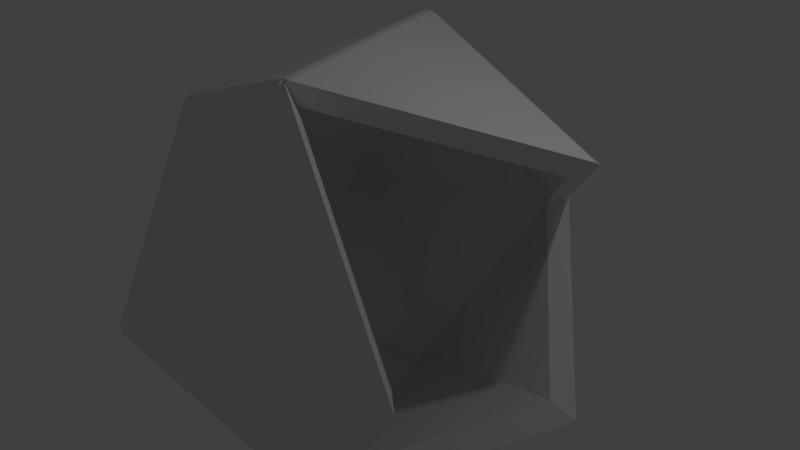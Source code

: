 # Source: hollowico-5.blend  (saved by Blender 2.75.0; exported with 4.5.12 LTS)
import bpy
from mathutils import Matrix  # noqa: F401  (used for matrix-valued properties, if any)

bpy.ops.wm.read_factory_settings(use_empty=True)
scene = bpy.context.scene
scene.name = 'Scene'

# ---- collections
col_collection_1 = bpy.data.collections.new('Collection 1'); scene.collection.children.link(col_collection_1)

# ---- world
world_world = bpy.data.worlds.new('World'); scene.world = world_world
world_world.color = (0.05088, 0.05088, 0.05088)
world_world.use_sun_shadow = False
world_world.sun_shadow_jitter_overblur = 0.0
world_world.cycles.sampling_method = 'MANUAL'
world_world.cycles.sample_map_resolution = 256

# ---- cameras
cam_camera = bpy.data.cameras.new('Camera')
cam_camera.clip_end = 100.0
cam_camera.lens = 35.0
cam_camera.sensor_width = 32.0
cam_camera.sensor_height = 18.0
cam_camera.ortho_scale = 7.314
cam_camera.dof.focus_distance = 0.0
cam_camera.dof.aperture_fstop = 128.0

# ---- lights
light_lamp = bpy.data.lights.new('Lamp', 'POINT')
light_lamp.transmission_factor = 0.0
light_lamp.cutoff_distance = 30.0
light_lamp.energy = 100.0
light_lamp.shadow_buffer_clip_start = 1.001
light_lamp.shadow_soft_size = 0.1
light_lamp.shadow_maximum_resolution = 0.006
light_lamp.use_absolute_resolution = True
light_lamp.cycles.use_multiple_importance_sampling = False

# ---- meshes
me_icosphere = bpy.data.meshes.new('Icosphere')
me_icosphere.from_pydata([(-2.298, -0.8364, -1.522), (-0.5852, -2.82, -0.004817), (0.525, -1.42, -2.45), (-0.5108, 1.426, -2.45), (-2.307, -0.8396, 1.507), (-2.261, 1.784, -0.004817), (2.309, 0.8386, -1.505), (2.263, -1.782, 0.004825), (0.5104, -1.426, 2.45), (-0.5254, 1.42, 2.45), (0.5848, 2.82, 0.004816), (2.3, 0.8353, 1.52), (-2.542, -1.006, -1.73), (-2.596, -0.9947, -1.654), (-2.628, -0.9069, -1.654), (-2.594, -0.8637, -1.73), (-2.541, -0.9248, -1.777), (0.5256, -1.64, -2.739), (0.527, -1.559, -2.785), (0.6346, -1.582, -2.785), (0.5824, -1.575, -2.718), (0.6337, -1.632, -2.756), (-0.6813, -3.162, 0.0701), (-0.7348, -3.151, -0.00562), (-0.6809, -3.162, -0.08105), (-0.5939, -3.18, -0.05194), (-0.5942, -3.18, 0.04148), (-2.604, -0.8674, 1.713), (-2.638, -0.9104, 1.637), (-2.606, -0.9982, 1.637), (-2.553, -1.009, 1.713), (-2.552, -0.9286, 1.759), (-2.499, 2.054, -0.05194), (-2.554, 1.985, -0.08105), (-2.588, 1.941, -0.00562), (-2.554, 1.984, 0.0701), (-2.499, 2.054, 0.04148), (-0.5097, 1.646, -2.738), (-0.5109, 1.565, -2.785), (-0.5987, 1.533, -2.785), (-0.6518, 1.595, -2.739), (-0.5968, 1.664, -2.709), (2.553, -2.035, 0.05212), (2.553, -2.034, -0.04129), (2.541, -2.005, 0.005412), (0.618, -1.588, 2.785), (0.5105, -1.565, 2.785), (0.5094, -1.646, 2.738), (0.6173, -1.638, 2.756), (0.5662, -1.581, 2.718), (-0.526, 1.64, 2.739), (-0.6129, 1.658, 2.709), (-0.668, 1.589, 2.738), (-0.6152, 1.527, 2.785), (-0.5274, 1.559, 2.785), (0.7018, 3.189, -0.0233), (0.5938, 3.18, -0.04148), (0.5936, 3.18, 0.05194), (0.7016, 3.188, 0.03443), (0.6487, 3.128, 0.00534), (2.605, 0.9174, -1.741), (2.606, 0.9983, -1.695), (2.593, 0.9435, -1.693), (2.596, 0.9946, 1.712), (2.594, 0.9137, 1.759), (2.583, 0.9398, 1.71)], [], [(18, 16, 39), (14, 28, 34), (12, 17, 24), (15, 33, 40), (19, 38, 60), (20, 19, 60, 62, 6, 2), (44, 43, 21, 20, 2, 7), (31, 46, 53), (36, 51, 57), (37, 55, 61), (30, 22, 47), (35, 27, 52), (41, 32, 56), (49, 48, 42, 44, 7, 8), (45, 49, 8, 11, 65, 64), (59, 58, 63, 65, 11, 10), (0, 1, 2), (2, 3, 0), (0, 4, 1), (0, 5, 4), (0, 3, 5), (2, 6, 3), (1, 7, 2), (4, 8, 1), (5, 9, 4), (3, 10, 5), (54, 45, 64), (1, 8, 7), (4, 9, 8), (5, 10, 9), (3, 6, 10), (26, 42, 48), (9, 11, 8), (10, 11, 9), (25, 21, 43), (62, 61, 55, 59, 10, 6), (58, 50, 63), (12, 13, 14, 15, 16), (17, 18, 19, 20, 21), (22, 23, 24, 25, 26), (27, 28, 29, 30, 31), (32, 33, 34, 35, 36), (37, 38, 39, 40, 41), (42, 43, 44), (45, 46, 47, 48, 49), (50, 51, 52, 53, 54), (55, 56, 57, 58, 59), (60, 61, 62), (63, 64, 65), (23, 13, 12, 24), (16, 18, 17, 12), (21, 25, 24, 17), (38, 19, 18, 39), (15, 40, 39, 16), (28, 14, 13, 29), (22, 30, 29, 23), (33, 15, 14, 34), (27, 35, 34, 28), (32, 41, 40, 33), (37, 61, 60, 38), (42, 26, 25, 43), (46, 31, 30, 47), (26, 48, 47, 22), (51, 36, 35, 52), (31, 53, 52, 27), (55, 37, 41, 56), (36, 57, 56, 32), (45, 54, 53, 46), (50, 58, 57, 51), (63, 50, 54, 64), (13, 23, 29)])
_uv = me_icosphere.uv_layers.new(name='UVMap')
_uv.uv.foreach_set('vector', [0.9776, 0.9576, 0.1765, 0.4965, 0.9776, 0.03313, 0.9776, 0.03309, 0.9776, 0.9576, 0.1765, 0.4942, 0.1765, 0.4965, 0.9776, 0.03313, 0.9776, 0.9576, 0.9776, 0.03313, 0.9776, 0.9576, 0.1765, 0.4965, 0.9776, 0.01692, 0.9776, 0.9576, 0.1625, 0.4885, 0.1369, 0.1053, 0.1376, 0.09326, 0.6124, 0.09326, 0.6163, 0.1002, 0.5898, 0.1431, 0.1606, 0.1431, 0.1337, 0.0504, 0.1376, 0.04346, 0.6124, 0.04346, 0.6132, 0.05547, 0.5898, 0.09326, 0.1602, 0.09326, 0.1765, 0.4965, 0.9776, 0.03313, 0.9776, 0.9576, 0.9776, 0.9576, 0.1765, 0.4965, 0.9776, 0.03313, 0.9776, 0.9576, 0.1625, 0.4861, 0.9776, 0.01688, 0.9776, 0.03309, 0.9776, 0.9576, 0.1765, 0.4942, 0.9767, 0.03316, 0.9767, 0.959, 0.1775, 0.4966, 0.1775, 0.4966, 0.9767, 0.03316, 0.9767, 0.959, 0.1369, 0.05547, 0.1376, 0.04346, 0.6124, 0.04346, 0.6163, 0.0504, 0.5898, 0.09326, 0.1606, 0.09326, 0.6124, 0.04346, 0.6132, 0.05559, 0.5898, 0.09375, 0.1602, 0.09375, 0.1337, 0.05047, 0.1376, 0.04346, 0.1369, 0.1053, 0.1376, 0.09326, 0.6124, 0.09326, 0.6163, 0.1002, 0.5898, 0.1431, 0.1606, 0.1431, 0.01562, 0.9917, 0.4355, 0.749, 0.01562, 0.5063, 0.01562, 0.5063, 0.01562, 0.9917, 0.4355, 0.749, 0.4355, 0.749, 0.01562, 0.5063, 0.01562, 0.9917, 0.01562, 0.5063, 0.01562, 0.9917, 0.4355, 0.749, 0.01562, 0.9917, 0.4355, 0.749, 0.01562, 0.5063, 0.4355, 0.749, 0.01562, 0.5063, 0.01562, 0.9917, 0.4355, 0.749, 0.01562, 0.5063, 0.01562, 0.9917, 0.01562, 0.5063, 0.01562, 0.9917, 0.4355, 0.749, 0.01562, 0.9917, 0.4355, 0.749, 0.01562, 0.5063, 0.4355, 0.749, 0.01562, 0.5063, 0.01562, 0.9917, 0.9767, 0.03072, 0.9767, 0.9728, 0.1634, 0.5023, 0.4355, 0.749, 0.01562, 0.5063, 0.01562, 0.9917, 0.01562, 0.5063, 0.01562, 0.9917, 0.4355, 0.749, 0.01562, 0.5063, 0.01562, 0.9917, 0.4355, 0.749, 0.4355, 0.749, 0.01562, 0.5063, 0.01562, 0.9917, 0.9776, 0.9576, 0.1625, 0.4885, 0.9776, 0.01692, 0.01562, 0.5063, 0.01562, 0.9932, 0.4355, 0.749, 0.4355, 0.749, 0.01562, 0.5063, 0.01562, 0.9917, 0.1765, 0.4942, 0.9917, 0.02501, 0.9917, 0.9657, 0.1337, 0.1008, 0.1376, 0.09375, 0.6124, 0.09375, 0.6132, 0.1059, 0.5898, 0.144, 0.1602, 0.144, 0.9776, 0.01932, 0.9776, 0.96, 0.1625, 0.4885, 0.1765, 0.4965, 0.1643, 0.5178, 0.1444, 0.5097, 0.1444, 0.4835, 0.1643, 0.4753, 0.9776, 0.03313, 0.9654, 0.01192, 0.9946, 0.003774, 0.9832, 0.02357, 1.002, 0.01688, 0.9776, 0.9576, 1.002, 0.9576, 1.005, 0.9789, 0.9823, 0.9919, 0.9654, 0.9788, 0.9767, 0.959, 1.001, 0.959, 1.004, 0.9803, 0.9814, 0.9934, 0.9645, 0.9803, 0.9767, 0.03316, 0.9645, 0.01191, 0.9814, -0.001243, 1.004, 0.01188, 1.001, 0.03315, 0.9776, 0.9576, 1.002, 0.9576, 1.005, 0.9789, 0.9823, 0.9919, 0.9654, 0.9788, 0.1625, 0.4885, 0.1502, 0.5097, 0.1582, 0.4965, 0.9767, 0.9728, 1.001, 0.9566, 1.004, 0.9778, 0.9785, 0.986, 0.9822, 0.9662, 0.9776, 0.96, 1.002, 0.9601, 1.005, 0.9813, 0.9823, 0.9944, 0.9654, 0.9812, 0.1625, 0.4861, 0.1643, 0.5154, 0.1444, 0.5073, 0.1502, 0.481, 0.1655, 0.4942, 0.1625, 0.4885, 0.1502, 0.5097, 0.1582, 0.4965, 0.1625, 0.4885, 0.1502, 0.5097, 0.1582, 0.4965, 0.1765, 0.4965, 0.9776, 0.9576, 0.9654, 0.9789, 0.1643, 0.5178, 0.1765, 0.4965, 0.9776, 0.9576, 0.9654, 0.9789, 0.1643, 0.5178, 0.9917, 0.02501, 0.1765, 0.4942, 0.1643, 0.4729, 0.9654, 0.01185, 0.9776, 0.9576, 0.9776, 0.01692, 1.002, 0.0331, 1.002, 0.9576, 0.9776, 0.03313, 0.1765, 0.4965, 0.1643, 0.4753, 0.9654, 0.01192, 0.9776, 0.9576, 0.9776, 0.03309, 1.002, 0.03313, 1.002, 0.9576, 0.9776, 0.9576, 0.9776, 0.03309, 1.002, 0.03313, 1.002, 0.9576, 0.9776, 0.9576, 0.9776, 0.03313, 1.002, 0.0331, 1.002, 0.9576, 0.9767, 0.959, 0.9767, 0.03316, 1.001, 0.03314, 1.001, 0.959, 0.9767, 0.03316, 0.1775, 0.4966, 0.1652, 0.4753, 0.9645, 0.01191, 0.9776, 0.9576, 0.9776, 0.01688, 1.002, 0.01691, 1.002, 0.9576, 0.1625, 0.4885, 0.9776, 0.9576, 0.9654, 0.9789, 0.1502, 0.5097, 0.9776, 0.03313, 0.1765, 0.4965, 0.1643, 0.4753, 0.9654, 0.01192, 0.9776, 0.9576, 0.9776, 0.01692, 1.002, 0.0331, 1.002, 0.9576, 0.1765, 0.4965, 0.9776, 0.9576, 0.9654, 0.9789, 0.1643, 0.5178, 0.1765, 0.4965, 0.9776, 0.9576, 0.9654, 0.9789, 0.1643, 0.5178, 0.1625, 0.4861, 0.9776, 0.9576, 0.9654, 0.9788, 0.1643, 0.5154, 0.9776, 0.9576, 0.9776, 0.03313, 1.002, 0.0331, 1.002, 0.9576, 0.9767, 0.9728, 0.9767, 0.03072, 1.001, 0.0307, 1.001, 0.9566, 0.9776, 0.96, 0.9776, 0.01932, 1.002, 0.03557, 1.002, 0.9601, 0.1625, 0.4885, 0.9776, 0.96, 0.9654, 0.9812, 0.1502, 0.5097, 0.9776, 0.9576, 0.1765, 0.4965, 0.9776, 0.03313])
me_icosphere.use_remesh_preserve_volume = False
me_icosphere.use_remesh_preserve_attributes = False
me_icosphere.use_mirror_vertex_groups = False
me_icosphere.update()

# ---- objects
ob_icosphere = bpy.data.objects.new('Icosphere', me_icosphere)
ob_lamp = bpy.data.objects.new('Lamp', light_lamp)
ob_camera = bpy.data.objects.new('Camera', cam_camera)

# ---- transforms, parenting, visibility, modifiers, constraints
ob_icosphere.location = (0.0, 0.0, 0.0)
ob_icosphere.lineart.crease_threshold = 0.0
ob_lamp.location = (4.076, 1.005, 5.904)
ob_lamp.rotation_euler = (0.6503, 0.05522, 1.866)
ob_lamp.lock_rotations_4d = False
ob_lamp.empty_display_type = 'ARROWS'
ob_lamp.color = (0.0, 0.0, 0.0, 0.0)
ob_lamp.lineart.crease_threshold = 0.0
ob_camera.location = (7.481, -6.508, 5.344)
ob_camera.rotation_euler = (1.109, 0.01082, 0.8149)
ob_camera.lock_rotations_4d = False
ob_camera.empty_display_type = 'ARROWS'
ob_camera.color = (0.0, 0.0, 0.0, 0.0)
ob_camera.display_type = 'WIRE'
ob_camera.lineart.crease_threshold = 0.0

# ---- collection membership
col_collection_1.objects.link(ob_icosphere)
col_collection_1.objects.link(ob_lamp)
col_collection_1.objects.link(ob_camera)

# ---- scene / render settings (as saved in the file)
scene.camera = ob_camera
scene.frame_start = 1; scene.frame_end = 250; scene.frame_set(1)
scene.render.engine = 'BLENDER_EEVEE_NEXT'
scene.render.image_settings.compression = 90
scene.render.resolution_percentage = 50
scene.render.dither_intensity = 0.0
scene.cycles.use_denoising = False
scene.cycles.samples = 10
scene.cycles.sampling_pattern = 'TABULATED_SOBOL'
scene.cycles.light_sampling_threshold = 0.0
scene.cycles.use_adaptive_sampling = False
scene.cycles.use_light_tree = False
scene.cycles.blur_glossy = 0.0
scene.cycles.volume_bounces = 1
scene.cycles.pixel_filter_type = 'GAUSSIAN'
scene.cycles.sample_clamp_indirect = 0.0
scene.view_settings.view_transform = 'Standard'
bpy.context.view_layer.update()
